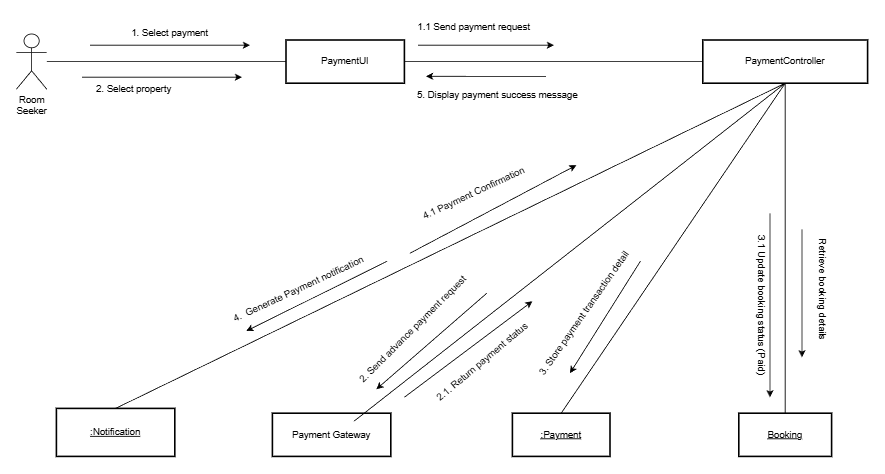

The diagram above was exported from draw.io. Its source (the exported page's mxGraphModel, read from the mxfile embedded in the PNG):
<mxGraphModel dx="2554" dy="1226" grid="1" gridSize="10" guides="1" tooltips="1" connect="1" arrows="1" fold="1" page="1" pageScale="1" pageWidth="850" pageHeight="1100" math="0" shadow="0">
  <root>
    <mxCell id="0" />
    <mxCell id="1" parent="0" />
    <mxCell id="zyFkxDRbo1RcZSPjzYIU-1" edge="1" parent="1" source="zyFkxDRbo1RcZSPjzYIU-2" style="edgeStyle=orthogonalEdgeStyle;rounded=0;orthogonalLoop=1;jettySize=auto;html=1;entryX=0;entryY=0.5;entryDx=0;entryDy=0;endArrow=none;endFill=0;" target="zyFkxDRbo1RcZSPjzYIU-4">
      <mxGeometry relative="1" as="geometry" />
    </mxCell>
    <mxCell id="zyFkxDRbo1RcZSPjzYIU-2" parent="1" style="whiteSpace=wrap;strokeWidth=2;" value="PaymentUI" vertex="1">
      <mxGeometry height="54" width="148" x="547" y="473.4996189432334" as="geometry" />
    </mxCell>
    <mxCell id="zyFkxDRbo1RcZSPjzYIU-3" edge="1" parent="1" source="zyFkxDRbo1RcZSPjzYIU-4" style="edgeStyle=orthogonalEdgeStyle;rounded=0;orthogonalLoop=1;jettySize=auto;html=1;entryX=0.5;entryY=0;entryDx=0;entryDy=0;endArrow=none;endFill=0;" target="zyFkxDRbo1RcZSPjzYIU-6">
      <mxGeometry relative="1" as="geometry" />
    </mxCell>
    <mxCell id="zyFkxDRbo1RcZSPjzYIU-4" parent="1" style="whiteSpace=wrap;strokeWidth=2;" value="PaymentController" vertex="1">
      <mxGeometry height="54" width="206" x="1068" y="473.4996189432334" as="geometry" />
    </mxCell>
    <mxCell id="zyFkxDRbo1RcZSPjzYIU-6" parent="1" style="whiteSpace=wrap;strokeWidth=2;fontStyle=4" value="Booking" vertex="1">
      <mxGeometry height="54" width="116" x="1113" y="939.9996189432334" as="geometry" />
    </mxCell>
    <mxCell id="zyFkxDRbo1RcZSPjzYIU-7" parent="1" style="whiteSpace=wrap;strokeWidth=2;fontStyle=4" value=":Payment" vertex="1">
      <mxGeometry height="54" width="122" x="830" y="939.9996189432334" as="geometry" />
    </mxCell>
    <mxCell id="zyFkxDRbo1RcZSPjzYIU-9" parent="1" style="shape=umlActor;verticalLabelPosition=bottom;verticalAlign=top;html=1;outlineConnect=0;" value="&lt;span style=&quot;text-wrap-mode: wrap;&quot;&gt;Room Seeker&lt;/span&gt;" vertex="1">
      <mxGeometry height="69" width="38" x="210" y="465.9996189432334" as="geometry" />
    </mxCell>
    <mxCell id="zyFkxDRbo1RcZSPjzYIU-10" edge="1" parent="1" source="zyFkxDRbo1RcZSPjzYIU-9" style="endArrow=none;html=1;rounded=0;entryX=0;entryY=0.5;entryDx=0;entryDy=0;" target="zyFkxDRbo1RcZSPjzYIU-2" value="">
      <mxGeometry height="50" relative="1" width="50" as="geometry">
        <mxPoint x="412" y="529.9996189432334" as="sourcePoint" />
        <mxPoint x="462" y="479.9996189432334" as="targetPoint" />
      </mxGeometry>
    </mxCell>
    <mxCell id="zyFkxDRbo1RcZSPjzYIU-11" edge="1" parent="1" source="zyFkxDRbo1RcZSPjzYIU-7" style="endArrow=none;html=1;rounded=0;entryX=0.5;entryY=1;entryDx=0;entryDy=0;exitX=0.5;exitY=0;exitDx=0;exitDy=0;" target="zyFkxDRbo1RcZSPjzYIU-4" value="">
      <mxGeometry height="50" relative="1" width="50" as="geometry">
        <mxPoint x="812" y="739.9996189432334" as="sourcePoint" />
        <mxPoint x="862" y="689.9996189432334" as="targetPoint" />
      </mxGeometry>
    </mxCell>
    <mxCell id="zyFkxDRbo1RcZSPjzYIU-14" edge="1" parent="1" style="endArrow=classic;html=1;rounded=0;" value="">
      <mxGeometry height="50" relative="1" width="50" as="geometry">
        <mxPoint x="302" y="479.9996189432334" as="sourcePoint" />
        <mxPoint x="502" y="479.9996189432334" as="targetPoint" />
      </mxGeometry>
    </mxCell>
    <mxCell id="zyFkxDRbo1RcZSPjzYIU-15" parent="1" style="text;html=1;whiteSpace=wrap;strokeColor=none;fillColor=none;align=center;verticalAlign=middle;rounded=0;" value="1.&amp;nbsp;Select payment " vertex="1">
      <mxGeometry height="30" width="160" x="322" y="449.9996189432334" as="geometry" />
    </mxCell>
    <mxCell id="zyFkxDRbo1RcZSPjzYIU-16" parent="1" style="text;html=1;whiteSpace=wrap;strokeColor=none;fillColor=none;align=center;verticalAlign=middle;rounded=0;" value="1.1&amp;nbsp;Send payment request" vertex="1">
      <mxGeometry height="30" width="160" x="702" y="443.4996189432334" as="geometry" />
    </mxCell>
    <mxCell id="zyFkxDRbo1RcZSPjzYIU-20" parent="1" style="text;html=1;whiteSpace=wrap;strokeColor=none;fillColor=none;align=center;verticalAlign=middle;rounded=0;" value="2.&amp;nbsp;Select property " vertex="1">
      <mxGeometry height="30" width="130" x="292" y="519.9996189432334" as="geometry" />
    </mxCell>
    <mxCell id="zyFkxDRbo1RcZSPjzYIU-22" parent="1" style="text;html=1;whiteSpace=wrap;strokeColor=none;fillColor=none;align=center;verticalAlign=middle;rounded=0;rotation=90;" value="Retrieve booking details" vertex="1">
      <mxGeometry height="30" width="210" x="1113" y="769.9996189432334" as="geometry" />
    </mxCell>
    <mxCell id="zyFkxDRbo1RcZSPjzYIU-24" parent="1" style="text;html=1;whiteSpace=wrap;strokeColor=none;fillColor=none;align=center;verticalAlign=middle;rounded=0;rotation=-45;" value="2.&amp;nbsp;Send advance payment request" vertex="1">
      <mxGeometry height="30" width="208" x="602" y="820" as="geometry" />
    </mxCell>
    <mxCell id="zyFkxDRbo1RcZSPjzYIU-25" parent="1" style="text;html=1;whiteSpace=wrap;strokeColor=none;fillColor=none;align=center;verticalAlign=middle;rounded=0;rotation=90;" value="3.1 Update booking status (Paid)" vertex="1">
      <mxGeometry height="30" width="200" x="1042" y="789.9996189432334" as="geometry" />
    </mxCell>
    <mxCell id="zyFkxDRbo1RcZSPjzYIU-29" parent="1" style="text;html=1;whiteSpace=wrap;strokeColor=none;fillColor=none;align=center;verticalAlign=middle;rounded=0;rotation=0;" value="5.&amp;nbsp;Display payment success message" vertex="1">
      <mxGeometry height="30" width="233" x="695" y="527.5" as="geometry" />
    </mxCell>
    <mxCell id="zyFkxDRbo1RcZSPjzYIU-30" edge="1" parent="1" style="endArrow=classic;html=1;rounded=0;" value="">
      <mxGeometry height="50" relative="1" width="50" as="geometry">
        <mxPoint x="292" y="519.9996189432334" as="sourcePoint" />
        <mxPoint x="492" y="519.9996189432334" as="targetPoint" />
      </mxGeometry>
    </mxCell>
    <mxCell id="zyFkxDRbo1RcZSPjzYIU-31" edge="1" parent="1" style="endArrow=classic;html=1;rounded=0;" value="">
      <mxGeometry height="50" relative="1" width="50" as="geometry">
        <mxPoint x="712" y="479.9996189432334" as="sourcePoint" />
        <mxPoint x="882" y="479.9996189432334" as="targetPoint" />
      </mxGeometry>
    </mxCell>
    <mxCell id="zyFkxDRbo1RcZSPjzYIU-35" edge="1" parent="1" style="endArrow=classic;html=1;rounded=0;" value="">
      <mxGeometry height="50" relative="1" width="50" as="geometry">
        <mxPoint x="872" y="518.9996189432334" as="sourcePoint" />
        <mxPoint x="722" y="518.8896189432335" as="targetPoint" />
      </mxGeometry>
    </mxCell>
    <mxCell id="zyFkxDRbo1RcZSPjzYIU-36" edge="1" parent="1" style="endArrow=classic;html=1;rounded=0;" value="">
      <mxGeometry height="50" relative="1" width="50" as="geometry">
        <mxPoint x="798" y="790" as="sourcePoint" />
        <mxPoint x="660" y="909.9996189432334" as="targetPoint" />
      </mxGeometry>
    </mxCell>
    <mxCell id="zyFkxDRbo1RcZSPjzYIU-37" edge="1" parent="1" source="HY-nr023CaUll_kymDlF-1" style="endArrow=classic;html=1;rounded=0;exitX=1;exitY=1;exitDx=0;exitDy=0;entryX=0.145;entryY=1.154;entryDx=0;entryDy=0;entryPerimeter=0;" target="HY-nr023CaUll_kymDlF-1" value="">
      <mxGeometry height="50" relative="1" width="50" as="geometry">
        <mxPoint x="680" y="784.3996189432335" as="sourcePoint" />
        <mxPoint x="530" y="784.2896189432333" as="targetPoint" />
      </mxGeometry>
    </mxCell>
    <mxCell id="zyFkxDRbo1RcZSPjzYIU-39" edge="1" parent="1" style="endArrow=classic;html=1;rounded=0;" value="">
      <mxGeometry height="50" relative="1" width="50" as="geometry">
        <mxPoint x="1192" y="710" as="sourcePoint" />
        <mxPoint x="1192" y="869.9996189432334" as="targetPoint" />
      </mxGeometry>
    </mxCell>
    <mxCell id="zyFkxDRbo1RcZSPjzYIU-40" edge="1" parent="1" style="endArrow=classic;html=1;rounded=0;" value="">
      <mxGeometry height="50" relative="1" width="50" as="geometry">
        <mxPoint x="990" y="750" as="sourcePoint" />
        <mxPoint x="902" y="889.9996189432334" as="targetPoint" />
      </mxGeometry>
    </mxCell>
    <mxCell id="zyFkxDRbo1RcZSPjzYIU-41" edge="1" parent="1" style="endArrow=classic;html=1;rounded=0;" value="">
      <mxGeometry height="50" relative="1" width="50" as="geometry">
        <mxPoint x="1152" y="689.9996189432334" as="sourcePoint" />
        <mxPoint x="1152" y="919.9996189432334" as="targetPoint" />
      </mxGeometry>
    </mxCell>
    <mxCell id="zyFkxDRbo1RcZSPjzYIU-46" parent="1" style="whiteSpace=wrap;strokeWidth=2;" value="Payment Gateway" vertex="1">
      <mxGeometry height="54" width="148" x="530" y="940" as="geometry" />
    </mxCell>
    <mxCell id="zyFkxDRbo1RcZSPjzYIU-47" edge="1" parent="1" style="endArrow=none;html=1;rounded=0;exitX=0.5;exitY=0;exitDx=0;exitDy=0;entryX=0.5;entryY=1;entryDx=0;entryDy=0;" target="zyFkxDRbo1RcZSPjzYIU-4" value="">
      <mxGeometry height="50" relative="1" width="50" as="geometry">
        <mxPoint x="632" y="950" as="sourcePoint" />
        <mxPoint x="1170" y="540" as="targetPoint" />
      </mxGeometry>
    </mxCell>
    <mxCell id="zyFkxDRbo1RcZSPjzYIU-49" parent="1" style="text;whiteSpace=wrap;html=1;rotation=-40;" value="2.1. Return payment status" vertex="1">
      <mxGeometry height="40" width="150" x="722" y="860" as="geometry" />
    </mxCell>
    <mxCell id="zyFkxDRbo1RcZSPjzYIU-50" edge="1" parent="1" style="endArrow=classic;html=1;rounded=0;" value="">
      <mxGeometry height="50" relative="1" width="50" as="geometry">
        <mxPoint x="695" y="920" as="sourcePoint" />
        <mxPoint x="855" y="800" as="targetPoint" />
      </mxGeometry>
    </mxCell>
    <mxCell id="zyFkxDRbo1RcZSPjzYIU-51" parent="1" style="text;html=1;whiteSpace=wrap;strokeColor=none;fillColor=none;align=center;verticalAlign=middle;rounded=0;rotation=-55;" value="3. Store payment transaction detail" vertex="1">
      <mxGeometry height="30" width="220" x="810" y="800" as="geometry" />
    </mxCell>
    <mxCell id="zgP3rm_JBj0pk-CYZj1B-1" parent="1" style="whiteSpace=wrap;strokeWidth=2;fontStyle=4" value=":Notification" vertex="1">
      <mxGeometry height="60" width="148" x="260" y="934" as="geometry" />
    </mxCell>
    <mxCell id="goFa2OCPOtLEiz2vitvf-1" edge="1" parent="1" source="zgP3rm_JBj0pk-CYZj1B-1" style="endArrow=none;html=1;rounded=0;exitX=0.5;exitY=0;exitDx=0;exitDy=0;entryX=0.5;entryY=1;entryDx=0;entryDy=0;" target="zyFkxDRbo1RcZSPjzYIU-4" value="">
      <mxGeometry height="50" relative="1" width="50" as="geometry">
        <mxPoint x="311" y="1016.5" as="sourcePoint" />
        <mxPoint x="850" y="593.5" as="targetPoint" />
      </mxGeometry>
    </mxCell>
    <mxCell id="HY-nr023CaUll_kymDlF-1" parent="1" style="text;html=1;whiteSpace=wrap;strokeColor=none;fillColor=none;align=center;verticalAlign=middle;rounded=0;rotation=-25;" value="4.&amp;nbsp; Generate Payment notification" vertex="1">
      <mxGeometry height="30" width="230" x="448" y="770" as="geometry" />
    </mxCell>
    <mxCell id="HY-nr023CaUll_kymDlF-3" edge="1" parent="1" style="endArrow=classic;html=1;rounded=0;" value="">
      <mxGeometry height="50" relative="1" width="50" as="geometry">
        <mxPoint x="702" y="740" as="sourcePoint" />
        <mxPoint x="910" y="630" as="targetPoint" />
      </mxGeometry>
    </mxCell>
    <mxCell id="HY-nr023CaUll_kymDlF-4" parent="1" style="text;html=1;whiteSpace=wrap;strokeColor=none;fillColor=none;align=center;verticalAlign=middle;rounded=0;rotation=-25;" value="4.1 Payment Confirmation" vertex="1">
      <mxGeometry height="30" width="160" x="702" y="650" as="geometry" />
    </mxCell>
  </root>
</mxGraphModel>